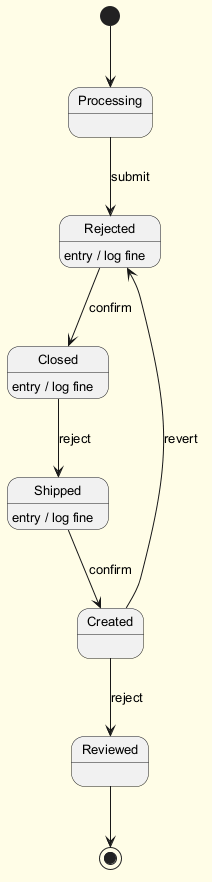

The diagram above was rendered by PlantUML. Its source (embedded in the PNG):
@startuml
skinparam backgroundColor #FFFDE7
skinparam classBackgroundColor #FFF9C4
skinparam classBorderColor #F57F17
skinparam defaultFontSize 13
[*] --> Processing
Processing --> Rejected : submit
Rejected --> Closed : confirm
Rejected : entry / log fine
Closed --> Shipped : reject
Closed : entry / log fine
Shipped --> Created : confirm
Shipped : entry / log fine
Created --> Reviewed : reject
Created --> Rejected : revert
Reviewed --> [*]
@enduml